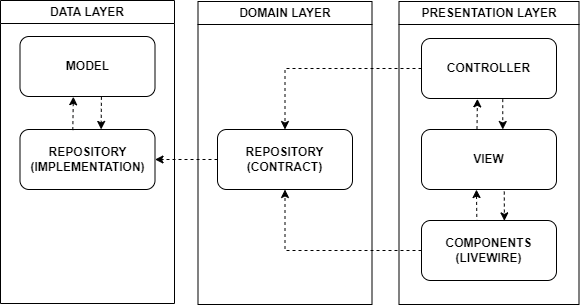

The diagram above was exported from draw.io. Its source (the exported page's mxGraphModel, read from the mxfile embedded in the PNG):
<mxGraphModel dx="2045" dy="655" grid="0" gridSize="10" guides="1" tooltips="1" connect="1" arrows="1" fold="1" page="1" pageScale="1" pageWidth="850" pageHeight="1100" math="0" shadow="0">
  <root>
    <mxCell id="0" />
    <mxCell id="1" parent="0" />
    <mxCell id="2" style="edgeStyle=orthogonalEdgeStyle;rounded=0;orthogonalLoop=1;jettySize=auto;html=1;jumpStyle=arc;dashed=1;" edge="1" source="8" target="19" parent="1">
      <mxGeometry relative="1" as="geometry" />
    </mxCell>
    <mxCell id="3" style="edgeStyle=orthogonalEdgeStyle;rounded=0;orthogonalLoop=1;jettySize=auto;html=1;dashed=1;" edge="1" source="10" target="19" parent="1">
      <mxGeometry relative="1" as="geometry" />
    </mxCell>
    <mxCell id="4" style="edgeStyle=orthogonalEdgeStyle;rounded=0;orthogonalLoop=1;jettySize=auto;html=1;dashed=1;entryX=1;entryY=0.5;entryDx=0;entryDy=0;" edge="1" source="19" target="15" parent="1">
      <mxGeometry relative="1" as="geometry" />
    </mxCell>
    <mxCell id="5" value="PRESENTATION LAYER" style="swimlane;whiteSpace=wrap;html=1;" vertex="1" parent="1">
      <mxGeometry x="470.5" y="573" width="180" height="303" as="geometry" />
    </mxCell>
    <mxCell id="6" style="edgeStyle=orthogonalEdgeStyle;rounded=0;orthogonalLoop=1;jettySize=auto;html=1;entryX=0.414;entryY=1.006;entryDx=0;entryDy=0;exitX=0.411;exitY=-0.007;exitDx=0;exitDy=0;exitPerimeter=0;entryPerimeter=0;dashed=1;" edge="1" parent="5" source="7" target="8">
      <mxGeometry relative="1" as="geometry">
        <mxPoint x="77.42000000000007" y="128.12" as="sourcePoint" />
        <mxPoint x="77.42000000000007" y="83.32000000000005" as="targetPoint" />
      </mxGeometry>
    </mxCell>
    <mxCell id="7" value="VIEW" style="rounded=1;whiteSpace=wrap;html=1;fontStyle=1" vertex="1" parent="5">
      <mxGeometry x="22.5" y="128" width="135" height="60" as="geometry" />
    </mxCell>
    <mxCell id="8" value="CONTROLLER" style="rounded=1;whiteSpace=wrap;html=1;fontStyle=1" vertex="1" parent="5">
      <mxGeometry x="22.5" y="37" width="135" height="60" as="geometry" />
    </mxCell>
    <mxCell id="9" style="edgeStyle=orthogonalEdgeStyle;rounded=0;orthogonalLoop=1;jettySize=auto;html=1;dashed=1;entryX=0.602;entryY=0;entryDx=0;entryDy=0;entryPerimeter=0;exitX=0.602;exitY=1.011;exitDx=0;exitDy=0;exitPerimeter=0;" edge="1" parent="5" source="8" target="7">
      <mxGeometry relative="1" as="geometry">
        <mxPoint x="103.20500000000015" y="83.1400000000001" as="sourcePoint" />
        <mxPoint x="103.34000000000037" y="128.12" as="targetPoint" />
      </mxGeometry>
    </mxCell>
    <mxCell id="10" value="COMPONENTS&lt;div&gt;(&lt;span style=&quot;background-color: initial;&quot;&gt;LIVEWIRE&lt;/span&gt;&lt;span style=&quot;background-color: initial;&quot;&gt;)&lt;/span&gt;&lt;/div&gt;" style="rounded=1;whiteSpace=wrap;html=1;fontStyle=1" vertex="1" parent="5">
      <mxGeometry x="22.5" y="219" width="135" height="60" as="geometry" />
    </mxCell>
    <mxCell id="11" style="edgeStyle=orthogonalEdgeStyle;rounded=0;orthogonalLoop=1;jettySize=auto;html=1;entryX=0.41;entryY=-0.005;entryDx=0;entryDy=0;exitX=0.407;exitY=1.001;exitDx=0;exitDy=0;exitPerimeter=0;entryPerimeter=0;startArrow=classic;startFill=1;endArrow=none;endFill=0;dashed=1;" edge="1" parent="5" source="7" target="10">
      <mxGeometry relative="1" as="geometry">
        <mxPoint x="76.18000000000006" y="137.65999999999997" as="sourcePoint" />
        <mxPoint x="75.50500000000011" y="229.36" as="targetPoint" />
      </mxGeometry>
    </mxCell>
    <mxCell id="12" style="edgeStyle=orthogonalEdgeStyle;rounded=0;orthogonalLoop=1;jettySize=auto;html=1;dashed=1;exitX=0.613;exitY=1.034;exitDx=0;exitDy=0;exitPerimeter=0;entryX=0.614;entryY=0.006;entryDx=0;entryDy=0;entryPerimeter=0;" edge="1" parent="5" source="7" target="10">
      <mxGeometry relative="1" as="geometry">
        <mxPoint x="105.5" y="138" as="sourcePoint" />
        <mxPoint x="105.5" y="228" as="targetPoint" />
      </mxGeometry>
    </mxCell>
    <mxCell id="13" value="DATA LAYER" style="swimlane;whiteSpace=wrap;html=1;" vertex="1" parent="1">
      <mxGeometry x="72" y="572" width="174" height="303" as="geometry" />
    </mxCell>
    <mxCell id="14" value="MODEL" style="rounded=1;whiteSpace=wrap;html=1;fontStyle=1" vertex="1" parent="13">
      <mxGeometry x="19.5" y="36" width="135" height="60" as="geometry" />
    </mxCell>
    <mxCell id="15" value="REPOSITORY&lt;div&gt;(IMPLEMENTATION)&lt;/div&gt;" style="rounded=1;whiteSpace=wrap;html=1;fontStyle=1" vertex="1" parent="13">
      <mxGeometry x="19.5" y="129" width="135" height="60" as="geometry" />
    </mxCell>
    <mxCell id="16" style="edgeStyle=orthogonalEdgeStyle;rounded=0;orthogonalLoop=1;jettySize=auto;html=1;entryX=0.391;entryY=0.029;entryDx=0;entryDy=0;exitX=0.395;exitY=1.004;exitDx=0;exitDy=0;exitPerimeter=0;entryPerimeter=0;startArrow=classic;startFill=1;endArrow=none;endFill=0;dashed=1;" edge="1" parent="13" source="14" target="15">
      <mxGeometry relative="1" as="geometry">
        <mxPoint x="72.72000000000003" y="110" as="sourcePoint" />
        <mxPoint x="72.72000000000003" y="202" as="targetPoint" />
      </mxGeometry>
    </mxCell>
    <mxCell id="17" style="edgeStyle=orthogonalEdgeStyle;rounded=0;orthogonalLoop=1;jettySize=auto;html=1;dashed=1;entryX=0.601;entryY=-0.001;entryDx=0;entryDy=0;entryPerimeter=0;exitX=0.603;exitY=1.005;exitDx=0;exitDy=0;exitPerimeter=0;" edge="1" parent="13" source="14" target="15">
      <mxGeometry relative="1" as="geometry">
        <mxPoint x="100.72000000000003" y="110" as="sourcePoint" />
        <mxPoint x="100.72000000000003" y="201" as="targetPoint" />
      </mxGeometry>
    </mxCell>
    <mxCell id="18" value="DOMAIN LAYER" style="swimlane;whiteSpace=wrap;html=1;" vertex="1" parent="1">
      <mxGeometry x="269.5" y="573" width="174" height="303" as="geometry" />
    </mxCell>
    <mxCell id="19" value="REPOSITORY&lt;div&gt;(CONTRACT)&lt;/div&gt;" style="rounded=1;whiteSpace=wrap;html=1;fontStyle=1" vertex="1" parent="18">
      <mxGeometry x="19.5" y="128" width="135" height="60" as="geometry" />
    </mxCell>
  </root>
</mxGraphModel>